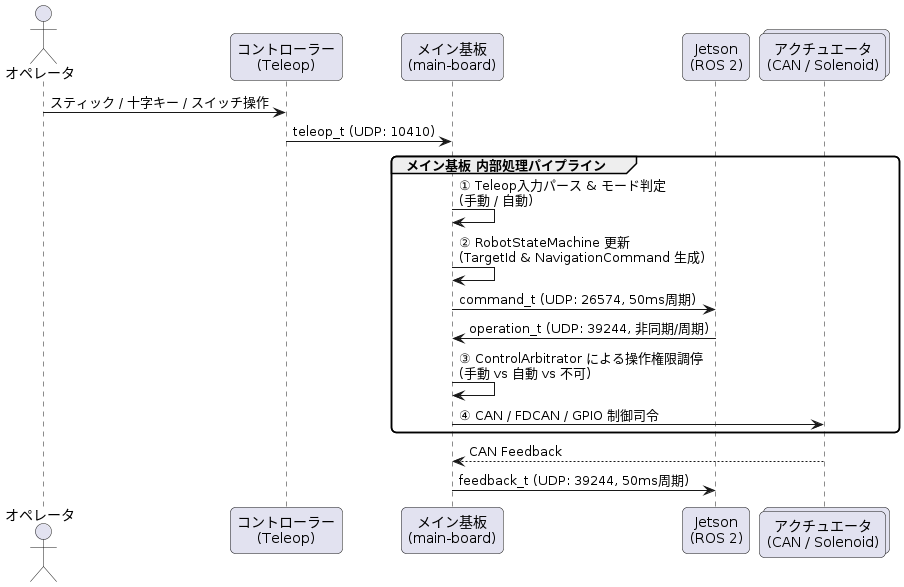

The diagram above was rendered by PlantUML. Its source (embedded in the PNG):
@startuml system_data_flow
skinparam monochrome false
skinparam roundcorner 10
skinparam defaultFontName SansSerif

actor "オペレータ" as Pilot
participant "コントローラー\n(Teleop)" as Teleop
participant "メイン基板\n(main-board)" as MainBoard
participant "Jetson\n(ROS 2)" as Jetson
collections "アクチュエータ\n(CAN / Solenoid)" as Actuators

Pilot -> Teleop : スティック / 十字キー / スイッチ操作
Teleop -> MainBoard : teleop_t (UDP: 10410)

group メイン基板 内部処理パイプライン
    MainBoard -> MainBoard : ① Teleop入力パース & モード判定\n(手動 / 自動)
    MainBoard -> MainBoard : ② RobotStateMachine 更新\n(TargetId & NavigationCommand 生成)
    MainBoard -> Jetson : command_t (UDP: 26574, 50ms周期)
    Jetson -> MainBoard : operation_t (UDP: 39244, 非同期/周期)
    MainBoard -> MainBoard : ③ ControlArbitrator による操作権限調停\n(手動 vs 自動 vs 不可)
    MainBoard -> Actuators : ④ CAN / FDCAN / GPIO 制御司令
end

Actuators --> MainBoard : CAN Feedback
MainBoard -> Jetson : feedback_t (UDP: 39244, 50ms周期)
@enduml